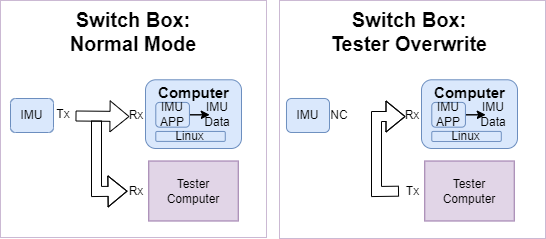

The diagram above was exported from draw.io. Its source (the exported page's mxGraphModel, read from the mxfile embedded in the PNG):
<mxGraphModel dx="2954" dy="1132" grid="1" gridSize="10" guides="1" tooltips="1" connect="1" arrows="1" fold="1" page="1" pageScale="1" pageWidth="850" pageHeight="1100" math="0" shadow="0">
  <root>
    <mxCell id="0" />
    <mxCell id="1" parent="0" />
    <mxCell id="sUPlSxf9QMq7jjAPLLe0-1" value="" style="rounded=0;whiteSpace=wrap;html=1;fillColor=none;dashed=1;dashPattern=1 1;strokeColor=#9673a6;align=left;fillStyle=auto;" vertex="1" parent="1">
      <mxGeometry x="173" y="479" width="266" height="237" as="geometry" />
    </mxCell>
    <mxCell id="sUPlSxf9QMq7jjAPLLe0-2" value="IMU" style="rounded=1;whiteSpace=wrap;html=1;fillColor=#dae8fc;strokeColor=#6c8ebf;" vertex="1" parent="1">
      <mxGeometry x="183" y="577" width="43" height="34" as="geometry" />
    </mxCell>
    <mxCell id="sUPlSxf9QMq7jjAPLLe0-3" value="" style="shape=flexArrow;endArrow=classic;startArrow=none;html=1;rounded=0;exitX=1;exitY=0.5;exitDx=0;exitDy=0;startFill=0;" edge="1" parent="1">
      <mxGeometry x="0.2419" y="-1" width="100" height="100" relative="1" as="geometry">
        <mxPoint x="248" y="594.5" as="sourcePoint" />
        <mxPoint x="302" y="595" as="targetPoint" />
        <mxPoint as="offset" />
      </mxGeometry>
    </mxCell>
    <mxCell id="sUPlSxf9QMq7jjAPLLe0-4" value="" style="group" vertex="1" connectable="0" parent="1">
      <mxGeometry x="318" y="563.5" width="96" height="63.5" as="geometry" />
    </mxCell>
    <mxCell id="sUPlSxf9QMq7jjAPLLe0-5" value="" style="rounded=1;whiteSpace=wrap;html=1;fillColor=#dae8fc;strokeColor=#6c8ebf;movable=1;resizable=1;rotatable=1;deletable=1;editable=1;locked=0;connectable=1;" vertex="1" parent="sUPlSxf9QMq7jjAPLLe0-4">
      <mxGeometry y="-5.219178082191781" width="96" height="68.71917808219179" as="geometry" />
    </mxCell>
    <mxCell id="sUPlSxf9QMq7jjAPLLe0-6" value="Linux" style="rounded=1;whiteSpace=wrap;html=1;fillColor=#dae8fc;strokeColor=#6c8ebf;movable=1;resizable=1;rotatable=1;deletable=1;editable=1;locked=0;connectable=1;" vertex="1" parent="sUPlSxf9QMq7jjAPLLe0-4">
      <mxGeometry x="10.291725807798281" y="46.440298507462686" width="69.46914920263839" height="9.951492537313431" as="geometry" />
    </mxCell>
    <mxCell id="sUPlSxf9QMq7jjAPLLe0-7" value="&lt;div&gt;&lt;b style=&quot;background-color: initial;&quot;&gt;&lt;font style=&quot;font-size: 15px;&quot;&gt;Computer&lt;/font&gt;&lt;/b&gt;&lt;br&gt;&lt;/div&gt;" style="text;html=1;align=center;verticalAlign=middle;whiteSpace=wrap;rounded=0;movable=1;resizable=1;rotatable=1;deletable=1;editable=1;locked=0;connectable=1;" vertex="1" parent="sUPlSxf9QMq7jjAPLLe0-4">
      <mxGeometry x="15.439712782833766" y="0.002207115109383511" width="67.32503965934708" height="14.216417910447761" as="geometry" />
    </mxCell>
    <mxCell id="sUPlSxf9QMq7jjAPLLe0-8" value="" style="edgeStyle=orthogonalEdgeStyle;rounded=0;orthogonalLoop=1;jettySize=auto;html=1;movable=1;resizable=1;rotatable=1;deletable=1;editable=1;locked=0;connectable=1;" edge="1" parent="sUPlSxf9QMq7jjAPLLe0-4" source="sUPlSxf9QMq7jjAPLLe0-10" target="sUPlSxf9QMq7jjAPLLe0-11">
      <mxGeometry relative="1" as="geometry" />
    </mxCell>
    <mxCell id="sUPlSxf9QMq7jjAPLLe0-9" value="" style="edgeStyle=orthogonalEdgeStyle;rounded=0;orthogonalLoop=1;jettySize=auto;html=1;" edge="1" parent="sUPlSxf9QMq7jjAPLLe0-4" source="sUPlSxf9QMq7jjAPLLe0-10" target="sUPlSxf9QMq7jjAPLLe0-11">
      <mxGeometry relative="1" as="geometry" />
    </mxCell>
    <mxCell id="sUPlSxf9QMq7jjAPLLe0-10" value="IMU APP" style="rounded=1;whiteSpace=wrap;html=1;fillColor=#dae8fc;strokeColor=#6c8ebf;movable=1;resizable=1;rotatable=1;deletable=1;editable=1;locked=0;connectable=1;" vertex="1" parent="sUPlSxf9QMq7jjAPLLe0-4">
      <mxGeometry x="10.291525423728814" y="17.397260273972602" width="33.6406779661017" height="24.78239726027397" as="geometry" />
    </mxCell>
    <mxCell id="sUPlSxf9QMq7jjAPLLe0-11" value="IMU Data" style="text;html=1;align=center;verticalAlign=middle;whiteSpace=wrap;rounded=0;movable=1;resizable=1;rotatable=1;deletable=1;editable=1;locked=0;connectable=1;" vertex="1" parent="sUPlSxf9QMq7jjAPLLe0-4">
      <mxGeometry x="59.39263588544712" y="22.677588427724388" width="25.729314519495702" height="14.216417910447761" as="geometry" />
    </mxCell>
    <mxCell id="sUPlSxf9QMq7jjAPLLe0-12" value="Tx" style="text;html=1;align=center;verticalAlign=middle;whiteSpace=wrap;rounded=0;" vertex="1" parent="1">
      <mxGeometry x="209" y="580" width="54" height="25" as="geometry" />
    </mxCell>
    <mxCell id="sUPlSxf9QMq7jjAPLLe0-13" value="Rx" style="text;html=1;align=center;verticalAlign=middle;whiteSpace=wrap;rounded=0;" vertex="1" parent="1">
      <mxGeometry x="282" y="581.5" width="54" height="25" as="geometry" />
    </mxCell>
    <mxCell id="sUPlSxf9QMq7jjAPLLe0-14" value="Tester Computer" style="rounded=0;whiteSpace=wrap;html=1;fillColor=#e1d5e7;strokeColor=#9673a6;" vertex="1" parent="1">
      <mxGeometry x="321.25" y="639.5" width="89.5" height="60" as="geometry" />
    </mxCell>
    <mxCell id="sUPlSxf9QMq7jjAPLLe0-15" value="" style="shape=flexArrow;endArrow=classic;startArrow=none;html=1;rounded=0;startFill=0;" edge="1" parent="1">
      <mxGeometry x="0.2419" y="-1" width="100" height="100" relative="1" as="geometry">
        <mxPoint x="269" y="599" as="sourcePoint" />
        <mxPoint x="300" y="669.66" as="targetPoint" />
        <mxPoint as="offset" />
        <Array as="points">
          <mxPoint x="269" y="670" />
        </Array>
      </mxGeometry>
    </mxCell>
    <mxCell id="sUPlSxf9QMq7jjAPLLe0-16" value="Rx" style="text;html=1;align=center;verticalAlign=middle;whiteSpace=wrap;rounded=0;" vertex="1" parent="1">
      <mxGeometry x="282" y="657" width="54" height="25" as="geometry" />
    </mxCell>
    <mxCell id="sUPlSxf9QMq7jjAPLLe0-17" value="" style="rounded=0;whiteSpace=wrap;html=1;fillColor=none;dashed=1;dashPattern=1 1;strokeColor=#9673a6;align=left;fillStyle=auto;" vertex="1" parent="1">
      <mxGeometry x="452" y="479" width="266" height="238" as="geometry" />
    </mxCell>
    <mxCell id="sUPlSxf9QMq7jjAPLLe0-18" value="IMU" style="rounded=1;whiteSpace=wrap;html=1;fillColor=#dae8fc;strokeColor=#6c8ebf;" vertex="1" parent="1">
      <mxGeometry x="459" y="577" width="43" height="34" as="geometry" />
    </mxCell>
    <mxCell id="sUPlSxf9QMq7jjAPLLe0-19" value="" style="group" vertex="1" connectable="0" parent="1">
      <mxGeometry x="594" y="563.5" width="96" height="63.5" as="geometry" />
    </mxCell>
    <mxCell id="sUPlSxf9QMq7jjAPLLe0-20" value="" style="rounded=1;whiteSpace=wrap;html=1;fillColor=#dae8fc;strokeColor=#6c8ebf;movable=1;resizable=1;rotatable=1;deletable=1;editable=1;locked=0;connectable=1;" vertex="1" parent="sUPlSxf9QMq7jjAPLLe0-19">
      <mxGeometry y="-5.219178082191781" width="96" height="68.71917808219179" as="geometry" />
    </mxCell>
    <mxCell id="sUPlSxf9QMq7jjAPLLe0-21" value="Linux" style="rounded=1;whiteSpace=wrap;html=1;fillColor=#dae8fc;strokeColor=#6c8ebf;movable=1;resizable=1;rotatable=1;deletable=1;editable=1;locked=0;connectable=1;" vertex="1" parent="sUPlSxf9QMq7jjAPLLe0-19">
      <mxGeometry x="10.291725807798281" y="46.440298507462686" width="69.46914920263839" height="9.951492537313431" as="geometry" />
    </mxCell>
    <mxCell id="sUPlSxf9QMq7jjAPLLe0-22" value="&lt;div&gt;&lt;b style=&quot;background-color: initial;&quot;&gt;&lt;font style=&quot;font-size: 15px;&quot;&gt;Computer&lt;/font&gt;&lt;/b&gt;&lt;br&gt;&lt;/div&gt;" style="text;html=1;align=center;verticalAlign=middle;whiteSpace=wrap;rounded=0;movable=1;resizable=1;rotatable=1;deletable=1;editable=1;locked=0;connectable=1;" vertex="1" parent="sUPlSxf9QMq7jjAPLLe0-19">
      <mxGeometry x="15.439712782833766" y="0.002207115109383511" width="67.32503965934708" height="14.216417910447761" as="geometry" />
    </mxCell>
    <mxCell id="sUPlSxf9QMq7jjAPLLe0-23" value="" style="edgeStyle=orthogonalEdgeStyle;rounded=0;orthogonalLoop=1;jettySize=auto;html=1;movable=1;resizable=1;rotatable=1;deletable=1;editable=1;locked=0;connectable=1;" edge="1" parent="sUPlSxf9QMq7jjAPLLe0-19" source="sUPlSxf9QMq7jjAPLLe0-25" target="sUPlSxf9QMq7jjAPLLe0-26">
      <mxGeometry relative="1" as="geometry" />
    </mxCell>
    <mxCell id="sUPlSxf9QMq7jjAPLLe0-24" value="" style="edgeStyle=orthogonalEdgeStyle;rounded=0;orthogonalLoop=1;jettySize=auto;html=1;" edge="1" parent="sUPlSxf9QMq7jjAPLLe0-19" source="sUPlSxf9QMq7jjAPLLe0-25" target="sUPlSxf9QMq7jjAPLLe0-26">
      <mxGeometry relative="1" as="geometry" />
    </mxCell>
    <mxCell id="sUPlSxf9QMq7jjAPLLe0-25" value="IMU APP" style="rounded=1;whiteSpace=wrap;html=1;fillColor=#dae8fc;strokeColor=#6c8ebf;movable=1;resizable=1;rotatable=1;deletable=1;editable=1;locked=0;connectable=1;" vertex="1" parent="sUPlSxf9QMq7jjAPLLe0-19">
      <mxGeometry x="10.291525423728814" y="17.397260273972602" width="33.6406779661017" height="24.78239726027397" as="geometry" />
    </mxCell>
    <mxCell id="sUPlSxf9QMq7jjAPLLe0-26" value="IMU Data" style="text;html=1;align=center;verticalAlign=middle;whiteSpace=wrap;rounded=0;movable=1;resizable=1;rotatable=1;deletable=1;editable=1;locked=0;connectable=1;" vertex="1" parent="sUPlSxf9QMq7jjAPLLe0-19">
      <mxGeometry x="59.39263588544712" y="22.677588427724388" width="25.729314519495702" height="14.216417910447761" as="geometry" />
    </mxCell>
    <mxCell id="sUPlSxf9QMq7jjAPLLe0-27" value="NC" style="text;html=1;align=center;verticalAlign=middle;whiteSpace=wrap;rounded=0;" vertex="1" parent="1">
      <mxGeometry x="485" y="581.5" width="54" height="25" as="geometry" />
    </mxCell>
    <mxCell id="sUPlSxf9QMq7jjAPLLe0-28" value="Rx" style="text;html=1;align=center;verticalAlign=middle;whiteSpace=wrap;rounded=0;" vertex="1" parent="1">
      <mxGeometry x="558" y="581.5" width="54" height="25" as="geometry" />
    </mxCell>
    <mxCell id="sUPlSxf9QMq7jjAPLLe0-29" value="Tester Computer" style="rounded=0;whiteSpace=wrap;html=1;fillColor=#e1d5e7;strokeColor=#9673a6;" vertex="1" parent="1">
      <mxGeometry x="597.25" y="639.5" width="89.5" height="60" as="geometry" />
    </mxCell>
    <mxCell id="sUPlSxf9QMq7jjAPLLe0-30" value="Tx" style="text;html=1;align=center;verticalAlign=middle;whiteSpace=wrap;rounded=0;" vertex="1" parent="1">
      <mxGeometry x="571.5" y="657" width="27" height="25" as="geometry" />
    </mxCell>
    <mxCell id="sUPlSxf9QMq7jjAPLLe0-31" value="&lt;font style=&quot;font-size: 20px;&quot;&gt;&lt;b&gt;Switch Box: Normal Mode&lt;/b&gt;&lt;/font&gt;" style="text;html=1;align=center;verticalAlign=middle;whiteSpace=wrap;rounded=0;" vertex="1" parent="1">
      <mxGeometry x="219" y="495" width="174" height="30" as="geometry" />
    </mxCell>
    <mxCell id="sUPlSxf9QMq7jjAPLLe0-32" value="&lt;font style=&quot;font-size: 20px;&quot;&gt;&lt;b&gt;Switch Box: Tester Overwrite&lt;/b&gt;&lt;/font&gt;" style="text;html=1;align=center;verticalAlign=middle;whiteSpace=wrap;rounded=0;" vertex="1" parent="1">
      <mxGeometry x="495" y="495" width="174" height="30" as="geometry" />
    </mxCell>
    <mxCell id="sUPlSxf9QMq7jjAPLLe0-33" value="" style="shape=flexArrow;endArrow=classic;startArrow=none;html=1;rounded=0;startFill=0;" edge="1" parent="1" source="sUPlSxf9QMq7jjAPLLe0-30">
      <mxGeometry x="0.2419" y="-1" width="100" height="100" relative="1" as="geometry">
        <mxPoint x="558" y="676" as="sourcePoint" />
        <mxPoint x="578" y="595" as="targetPoint" />
        <mxPoint as="offset" />
        <Array as="points">
          <mxPoint x="549" y="670" />
          <mxPoint x="549" y="595" />
        </Array>
      </mxGeometry>
    </mxCell>
  </root>
</mxGraphModel>